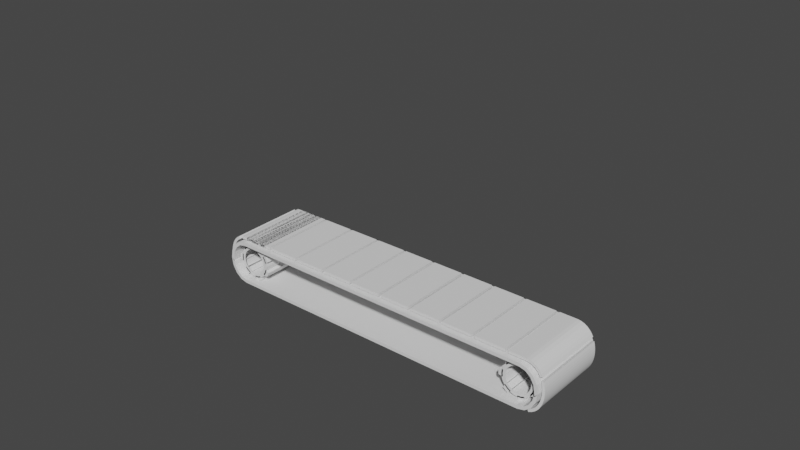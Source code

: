 # Source: Main_Menu_Background.blend  (saved by Blender 3.1.7; exported with 4.5.12 LTS)
import bpy
from mathutils import Matrix  # noqa: F401  (used for matrix-valued properties, if any)

bpy.ops.wm.read_factory_settings(use_empty=True)
scene = bpy.context.scene
scene.name = 'Scene'

# ---- collections
col_collection = bpy.data.collections.new('Collection'); scene.collection.children.link(col_collection)
col_backup = bpy.data.collections.new('backup'); scene.collection.children.link(col_backup)
col_ignore = bpy.data.collections.new('ignore'); scene.collection.children.link(col_ignore)

# ---- world
world_world = bpy.data.worlds.new('World'); scene.world = world_world
world_world.use_nodes = True; world_world.node_tree.nodes.clear()
_N = world_world.node_tree.nodes; _L = world_world.node_tree.links
n0 = _N.new('ShaderNodeOutputWorld'); n0.name = 'World Output'; n0.location = (300, 300)
n1 = _N.new('ShaderNodeBackground'); n1.name = 'Background'; n1.location = (10, 300)
n1.inputs[0].default_value = (0.05088, 0.05088, 0.05088, 1.0)
_L.new(n1.outputs[0], n0.inputs[0])
n0.is_active_output = True
world_world.color = (0.05088, 0.05088, 0.05088)
world_world.use_sun_shadow = False
world_world.sun_shadow_jitter_overblur = 0.0

# ---- meshes
me_cube_002 = bpy.data.meshes.new('Cube.002')
me_cube_002.from_pydata([(-6.636e-09, -0.5087, 0.05373), (-6.636e-09, -0.5087, 0.09), (-6.636e-09, 0.5087, 0.05373), (-6.636e-09, 0.5087, 0.09), (0.2839, -0.5087, 0.05373), (0.2839, -0.5087, 0.09), (0.2839, 0.5087, 0.05373), (0.2839, 0.5087, 0.09), (0.08112, -0.5087, 0.05373), (0.06084, -0.5087, 0.05373), (0.04056, -0.5087, 0.05373), (0.02028, -0.5087, 0.05373), (0.2636, 0.5087, 0.09), (0.2434, 0.5087, 0.09), (0.2231, 0.5087, 0.09), (0.2028, 0.5087, 0.09), (0.1825, 0.5087, 0.09), (0.1622, 0.5087, 0.09), (0.142, 0.5087, 0.09), (0.1217, 0.5087, 0.09), (0.1014, 0.5087, 0.09), (0.08112, 0.5087, 0.09), (0.06084, 0.5087, 0.09), (0.04056, 0.5087, 0.09), (0.02028, 0.5087, 0.09), (0.02028, 0.5087, 0.05373), (0.04056, 0.5087, 0.05373), (0.06084, 0.5087, 0.05373), (0.08112, 0.5087, 0.05373), (0.1014, 0.5087, 0.05373), (0.1217, 0.5087, 0.05373), (0.142, 0.5087, 0.05373), (0.1622, 0.5087, 0.05373), (0.1825, 0.5087, 0.05373), (0.2028, 0.5087, 0.05373), (0.2231, 0.5087, 0.05373), (0.2434, 0.5087, 0.05373), (0.2636, 0.5087, 0.05373), (0.1014, -0.5087, 0.05373), (0.1217, -0.5087, 0.05373), (0.142, -0.5087, 0.05373), (0.1622, -0.5087, 0.05373), (0.1825, -0.5087, 0.05373), (0.2028, -0.5087, 0.05373), (0.2231, -0.5087, 0.05373), (0.2434, -0.5087, 0.05373), (0.2636, -0.5087, 0.05373), (0.2636, -0.5087, 0.09), (0.2434, -0.5087, 0.09), (0.2231, -0.5087, 0.09), (0.2028, -0.5087, 0.09), (0.1825, -0.5087, 0.09), (0.1622, -0.5087, 0.09), (0.142, -0.5087, 0.09), (0.1217, -0.5087, 0.09), (0.1014, -0.5087, 0.09), (0.08112, -0.5087, 0.09), (0.06084, -0.5087, 0.09), (0.04056, -0.5087, 0.09), (0.02028, -0.5087, 0.09)], [], [(59, 1, 0, 11), (23, 26, 25, 24), (0, 1, 3, 2), (19, 30, 29, 20), (14, 35, 34, 15), (47, 46, 4, 5), (52, 41, 42, 51), (59, 11, 10, 58), (6, 7, 5, 4), (26, 27, 9, 10), (28, 29, 38, 8), (25, 26, 10, 11), (2, 25, 11, 0), (54, 39, 40, 53), (58, 10, 9, 57), (24, 25, 2, 3), (57, 9, 8, 56), (56, 8, 38, 55), (12, 7, 6, 37), (51, 42, 43, 50), (53, 40, 41, 52), (50, 43, 44, 49), (49, 44, 45, 48), (24, 3, 1, 59), (55, 38, 39, 54), (48, 45, 46, 47), (12, 37, 36, 13), (37, 6, 4, 46), (15, 34, 33, 16), (13, 36, 35, 14), (16, 33, 32, 17), (17, 32, 31, 18), (20, 29, 28, 21), (18, 31, 30, 19), (21, 28, 27, 22), (22, 27, 26, 23), (27, 28, 8, 9), (29, 30, 39, 38), (30, 31, 40, 39), (31, 32, 41, 40), (32, 33, 42, 41), (33, 34, 43, 42), (34, 35, 44, 43), (35, 36, 45, 44), (36, 37, 46, 45), (7, 12, 47, 5), (12, 13, 48, 47), (13, 14, 49, 48), (14, 15, 50, 49), (15, 16, 51, 50), (16, 17, 52, 51), (17, 18, 53, 52), (18, 19, 54, 53), (19, 20, 55, 54), (20, 21, 56, 55), (21, 22, 57, 56), (22, 23, 58, 57), (23, 24, 59, 58)])
_uv = me_cube_002.uv_layers.new(name='UVMap')
_uv.uv.foreach_set('vector', [0.625, 0.9821, 0.625, 1.0, 0.375, 1.0, 0.375, 0.9821, 0.625, 0.2857, 0.375, 0.2857, 0.375, 0.2679, 0.625, 0.2679, 0.375, 0.0, 0.625, 0.0, 0.625, 0.25, 0.375, 0.25, 0.625, 0.3571, 0.375, 0.3571, 0.375, 0.3393, 0.625, 0.3393, 0.625, 0.4464, 0.375, 0.4464, 0.375, 0.4286, 0.625, 0.4286, 0.625, 0.7679, 0.375, 0.7679, 0.375, 0.75, 0.625, 0.75, 0.625, 0.8571, 0.375, 0.8571, 0.375, 0.8393, 0.625, 0.8393, 0.625, 0.9821, 0.375, 0.9821, 0.375, 0.9643, 0.625, 0.9643, 0.375, 0.5, 0.625, 0.5, 0.625, 0.75, 0.375, 0.75, 0.1607, 0.5, 0.1786, 0.5, 0.1786, 0.75, 0.1607, 0.75, 0.1964, 0.5, 0.2143, 0.5, 0.2143, 0.75, 0.1964, 0.75, 0.1429, 0.5, 0.1607, 0.5, 0.1607, 0.75, 0.1429, 0.75, 0.125, 0.5, 0.1429, 0.5, 0.1429, 0.75, 0.125, 0.75, 0.625, 0.8929, 0.375, 0.8929, 0.375, 0.875, 0.625, 0.875, 0.625, 0.9643, 0.375, 0.9643, 0.375, 0.9464, 0.625, 0.9464, 0.625, 0.2679, 0.375, 0.2679, 0.375, 0.25, 0.625, 0.25, 0.625, 0.9464, 0.375, 0.9464, 0.375, 0.9286, 0.625, 0.9286, 0.625, 0.9286, 0.375, 0.9286, 0.375, 0.9107, 0.625, 0.9107, 0.625, 0.4821, 0.625, 0.5, 0.375, 0.5, 0.375, 0.4821, 0.625, 0.8393, 0.375, 0.8393, 0.375, 0.8214, 0.625, 0.8214, 0.625, 0.875, 0.375, 0.875, 0.375, 0.8571, 0.625, 0.8571, 0.625, 0.8214, 0.375, 0.8214, 0.375, 0.8036, 0.625, 0.8036, 0.625, 0.8036, 0.375, 0.8036, 0.375, 0.7857, 0.625, 0.7857, 0.8571, 0.5, 0.875, 0.5, 0.875, 0.75, 0.8571, 0.75, 0.625, 0.9107, 0.375, 0.9107, 0.375, 0.8929, 0.625, 0.8929, 0.625, 0.7857, 0.375, 0.7857, 0.375, 0.7679, 0.625, 0.7679, 0.625, 0.4821, 0.375, 0.4821, 0.375, 0.4643, 0.625, 0.4643, 0.3571, 0.5, 0.375, 0.5, 0.375, 0.75, 0.3571, 0.75, 0.625, 0.4286, 0.375, 0.4286, 0.375, 0.4107, 0.625, 0.4107, 0.625, 0.4643, 0.375, 0.4643, 0.375, 0.4464, 0.625, 0.4464, 0.625, 0.4107, 0.375, 0.4107, 0.375, 0.3929, 0.625, 0.3929, 0.625, 0.3929, 0.375, 0.3929, 0.375, 0.375, 0.625, 0.375, 0.625, 0.3393, 0.375, 0.3393, 0.375, 0.3214, 0.625, 0.3214, 0.625, 0.375, 0.375, 0.375, 0.375, 0.3571, 0.625, 0.3571, 0.625, 0.3214, 0.375, 0.3214, 0.375, 0.3036, 0.625, 0.3036, 0.625, 0.3036, 0.375, 0.3036, 0.375, 0.2857, 0.625, 0.2857, 0.1786, 0.5, 0.1964, 0.5, 0.1964, 0.75, 0.1786, 0.75, 0.2143, 0.5, 0.2321, 0.5, 0.2321, 0.75, 0.2143, 0.75, 0.2321, 0.5, 0.25, 0.5, 0.25, 0.75, 0.2321, 0.75, 0.25, 0.5, 0.2679, 0.5, 0.2679, 0.75, 0.25, 0.75, 0.2679, 0.5, 0.2857, 0.5, 0.2857, 0.75, 0.2679, 0.75, 0.2857, 0.5, 0.3036, 0.5, 0.3036, 0.75, 0.2857, 0.75, 0.3036, 0.5, 0.3214, 0.5, 0.3214, 0.75, 0.3036, 0.75, 0.3214, 0.5, 0.3393, 0.5, 0.3393, 0.75, 0.3214, 0.75, 0.3393, 0.5, 0.3571, 0.5, 0.3571, 0.75, 0.3393, 0.75, 0.625, 0.5, 0.6429, 0.5, 0.6429, 0.75, 0.625, 0.75, 0.6429, 0.5, 0.6607, 0.5, 0.6607, 0.75, 0.6429, 0.75, 0.6607, 0.5, 0.6786, 0.5, 0.6786, 0.75, 0.6607, 0.75, 0.6786, 0.5, 0.6964, 0.5, 0.6964, 0.75, 0.6786, 0.75, 0.6964, 0.5, 0.7143, 0.5, 0.7143, 0.75, 0.6964, 0.75, 0.7143, 0.5, 0.7321, 0.5, 0.7321, 0.75, 0.7143, 0.75, 0.7321, 0.5, 0.75, 0.5, 0.75, 0.75, 0.7321, 0.75, 0.75, 0.5, 0.7679, 0.5, 0.7679, 0.75, 0.75, 0.75, 0.7679, 0.5, 0.7857, 0.5, 0.7857, 0.75, 0.7679, 0.75, 0.7857, 0.5, 0.8036, 0.5, 0.8036, 0.75, 0.7857, 0.75, 0.8036, 0.5, 0.8214, 0.5, 0.8214, 0.75, 0.8036, 0.75, 0.8214, 0.5, 0.8393, 0.5, 0.8393, 0.75, 0.8214, 0.75, 0.8393, 0.5, 0.8571, 0.5, 0.8571, 0.75, 0.8393, 0.75])
me_cube_002.materials.append(None)
me_cube_002.use_remesh_fix_poles = True
me_cube_002.use_remesh_preserve_attributes = False
me_cube_002.update()
me_cube_003 = bpy.data.meshes.new('Cube.003')
me_cube_003.from_pydata([(-1.642, -0.3939, -0.1095), (-1.468, -0.3939, -0.3139), (-1.629, -0.3939, -0.1877), (-1.591, -0.3939, -0.254), (-1.535, -0.3939, -0.2983), (-1.468, -0.3939, 0.09488), (-1.642, -0.3939, -0.1095), (-1.535, -0.3939, 0.07932), (-1.591, -0.3939, 0.03501), (-1.629, -0.3939, -0.0313), (-1.468, 0.3939, -0.3139), (-1.642, 0.3939, -0.1095), (-1.535, 0.3939, -0.2983), (-1.591, 0.3939, -0.254), (-1.629, 0.3939, -0.1877), (-1.642, 0.3939, -0.1095), (-1.468, 0.3939, 0.09488), (-1.629, 0.3939, -0.0313), (-1.591, 0.3939, 0.03501), (-1.535, 0.3939, 0.07932), (1.468, -0.3939, -0.3139), (1.642, -0.3939, -0.1095), (1.535, -0.3939, -0.2983), (1.591, -0.3939, -0.254), (1.629, -0.3939, -0.1877), (1.642, -0.3939, -0.1095), (1.468, -0.3939, 0.09488), (1.629, -0.3939, -0.0313), (1.591, -0.3939, 0.03501), (1.535, -0.3939, 0.07932), (1.642, 0.3939, -0.1095), (1.468, 0.3939, -0.3139), (1.629, 0.3939, -0.1877), (1.591, 0.3939, -0.254), (1.535, 0.3939, -0.2983), (1.468, 0.3939, 0.09488), (1.642, 0.3939, -0.1095), (1.535, 0.3939, 0.07932), (1.591, 0.3939, 0.03501), (1.629, 0.3939, -0.0313)], [], [(30, 36, 25, 21), (35, 16, 5, 26), (0, 6, 15, 11), (10, 1, 4, 12), (12, 4, 3, 13), (13, 3, 2, 14), (14, 2, 0, 11), (5, 16, 19, 7), (7, 19, 18, 8), (8, 18, 17, 9), (9, 17, 15, 6), (20, 31, 34, 22), (22, 34, 33, 23), (23, 33, 32, 24), (24, 32, 30, 21), (35, 26, 29, 37), (37, 29, 28, 38), (38, 28, 27, 39), (39, 27, 25, 36), (10, 31, 20, 1)])
_uv = me_cube_003.uv_layers.new(name='UVMap')
_uv.uv.foreach_set('vector', [0.5, 0.5, 0.5, 0.5, 0.5, 0.75, 0.5, 0.75, 0.6383, 0.5, 0.8617, 0.5, 0.8617, 0.75, 0.6383, 0.75, 0.5, 0.0, 0.5, 0.0, 0.5, 0.25, 0.5, 0.25, 0.1383, 0.5, 0.1383, 0.75, 0.1332, 0.75, 0.1332, 0.5, 0.1332, 0.5, 0.1332, 0.75, 0.125, 0.75, 0.125, 0.5, 0.375, 0.25, 0.375, 0.0, 0.4522, 0.0, 0.4522, 0.25, 0.4522, 0.25, 0.4522, 0.0, 0.5, 0.0, 0.5, 0.25, 0.8617, 0.75, 0.8617, 0.5, 0.8668, 0.5, 0.8668, 0.75, 0.8668, 0.75, 0.8668, 0.5, 0.875, 0.5, 0.875, 0.75, 0.625, 0.0, 0.625, 0.25, 0.5478, 0.25, 0.5478, 0.0, 0.5478, 0.0, 0.5478, 0.25, 0.5, 0.25, 0.5, 0.0, 0.3617, 0.75, 0.3617, 0.5, 0.3668, 0.5, 0.3668, 0.75, 0.3668, 0.75, 0.3668, 0.5, 0.375, 0.5, 0.375, 0.75, 0.375, 0.75, 0.375, 0.5, 0.4522, 0.5, 0.4522, 0.75, 0.4522, 0.75, 0.4522, 0.5, 0.5, 0.5, 0.5, 0.75, 0.6383, 0.5, 0.6383, 0.75, 0.6332, 0.75, 0.6332, 0.5, 0.6332, 0.5, 0.6332, 0.75, 0.625, 0.75, 0.625, 0.5, 0.625, 0.5, 0.625, 0.75, 0.5478, 0.75, 0.5478, 0.5, 0.5478, 0.5, 0.5478, 0.75, 0.5, 0.75, 0.5, 0.5, 0.1383, 0.5, 0.3617, 0.5, 0.3617, 0.75, 0.1383, 0.75])
me_cube_003.use_remesh_fix_poles = True
me_cube_003.use_remesh_preserve_attributes = False
me_cube_003.update()
me_gear_002 = bpy.data.meshes.new('Gear.002')
me_gear_002.from_pydata([(1.542, 0.33, -0.1077), (1.539, 0.33, -0.08166), (1.53, 0.33, -0.0569), (1.516, 0.33, -0.03469), (1.578, 0.33, -0.1077), (1.574, 0.33, -0.07364), (1.563, 0.33, -0.04126), (1.545, 0.33, -0.01221), (1.562, 0.33, -0.07631), (1.552, 0.33, -0.04647), (1.535, 0.33, -0.0197), (1.597, 0.33, -0.05387), (1.587, 0.33, -0.02953), (1.574, 0.33, -0.006839), (1.542, -0.33, -0.1077), (1.539, -0.33, -0.08166), (1.53, -0.33, -0.0569), (1.516, -0.33, -0.03469), (1.578, -0.33, -0.1077), (1.574, -0.33, -0.07364), (1.563, -0.33, -0.04126), (1.545, -0.33, -0.01221), (1.562, -0.33, -0.07631), (1.552, -0.33, -0.04647), (1.535, -0.33, -0.0197), (1.597, -0.33, -0.05387), (1.587, -0.33, -0.02953), (1.574, -0.33, -0.00684), (1.498, 0.33, -0.01614), (1.476, 0.33, -0.00218), (1.451, 0.33, 0.006483), (1.425, 0.33, 0.00942), (1.52, 0.33, 0.01204), (1.491, 0.33, 0.03029), (1.459, 0.33, 0.04162), (1.425, 0.33, 0.04546), (1.486, 0.33, 0.01947), (1.456, 0.33, 0.02991), (1.425, 0.33, 0.03345), (1.49, 0.33, 0.06032), (1.465, 0.33, 0.06798), (1.439, 0.33, 0.07193), (1.498, -0.33, -0.01614), (1.476, -0.33, -0.002181), (1.451, -0.33, 0.006483), (1.425, -0.33, 0.00942), (1.52, -0.33, 0.01204), (1.491, -0.33, 0.03029), (1.459, -0.33, 0.04162), (1.425, -0.33, 0.04546), (1.486, -0.33, 0.01947), (1.456, -0.33, 0.02991), (1.425, -0.33, 0.03345), (1.49, -0.33, 0.06032), (1.465, -0.33, 0.06798), (1.439, -0.33, 0.07193), (1.399, 0.33, 0.006483), (1.374, 0.33, -0.00218), (1.352, 0.33, -0.01614), (1.333, 0.33, -0.03469), (1.391, 0.33, 0.04162), (1.358, 0.33, 0.03029), (1.329, 0.33, 0.01204), (1.305, 0.33, -0.01221), (1.364, 0.33, 0.01947), (1.337, 0.33, 0.00265), (1.314, 0.33, -0.0197), (1.334, 0.33, 0.04797), (1.312, 0.33, 0.03318), (1.293, 0.33, 0.01542), (1.399, -0.33, 0.006483), (1.374, -0.33, -0.002181), (1.352, -0.33, -0.01614), (1.333, -0.33, -0.03469), (1.391, -0.33, 0.04162), (1.358, -0.33, 0.03029), (1.329, -0.33, 0.01204), (1.305, -0.33, -0.01221), (1.364, -0.33, 0.01947), (1.337, -0.33, 0.00265), (1.314, -0.33, -0.0197), (1.334, -0.33, 0.04797), (1.312, -0.33, 0.03318), (1.293, -0.33, 0.01542), (1.319, 0.33, -0.0569), (1.311, 0.33, -0.08166), (1.308, 0.33, -0.1077), (1.311, 0.33, -0.1338), (1.287, 0.33, -0.04126), (1.275, 0.33, -0.07364), (1.272, 0.33, -0.1077), (1.275, 0.33, -0.1418), (1.287, 0.33, -0.07631), (1.284, 0.33, -0.1077), (1.287, 0.33, -0.1391), (1.247, 0.33, -0.08163), (1.245, 0.33, -0.1077), (1.247, 0.33, -0.1338), (1.319, -0.33, -0.0569), (1.311, -0.33, -0.08166), (1.308, -0.33, -0.1077), (1.311, -0.33, -0.1338), (1.287, -0.33, -0.04126), (1.275, -0.33, -0.07364), (1.272, -0.33, -0.1077), (1.275, -0.33, -0.1418), (1.287, -0.33, -0.07631), (1.284, -0.33, -0.1077), (1.287, -0.33, -0.1391), (1.247, -0.33, -0.08163), (1.245, -0.33, -0.1077), (1.247, -0.33, -0.1338), (1.319, 0.33, -0.1585), (1.333, 0.33, -0.1808), (1.352, 0.33, -0.1993), (1.374, 0.33, -0.2133), (1.287, 0.33, -0.1742), (1.305, 0.33, -0.2032), (1.329, 0.33, -0.2275), (1.358, 0.33, -0.2457), (1.314, 0.33, -0.1957), (1.337, 0.33, -0.2181), (1.364, 0.33, -0.2349), (1.293, 0.33, -0.2309), (1.312, 0.33, -0.2486), (1.334, 0.33, -0.2634), (1.319, -0.33, -0.1585), (1.333, -0.33, -0.1808), (1.352, -0.33, -0.1993), (1.374, -0.33, -0.2133), (1.287, -0.33, -0.1742), (1.305, -0.33, -0.2032), (1.329, -0.33, -0.2275), (1.358, -0.33, -0.2457), (1.314, -0.33, -0.1957), (1.337, -0.33, -0.2181), (1.364, -0.33, -0.2349), (1.293, -0.33, -0.2309), (1.312, -0.33, -0.2486), (1.334, -0.33, -0.2634), (1.399, 0.33, -0.2219), (1.425, 0.33, -0.2249), (1.451, 0.33, -0.2219), (1.476, 0.33, -0.2133), (1.391, 0.33, -0.2571), (1.425, 0.33, -0.2609), (1.459, 0.33, -0.2571), (1.491, 0.33, -0.2457), (1.425, 0.33, -0.2489), (1.456, 0.33, -0.2454), (1.486, 0.33, -0.2349), (1.439, 0.33, -0.2874), (1.465, 0.33, -0.2834), (1.49, 0.33, -0.2758), (1.399, -0.33, -0.2219), (1.425, -0.33, -0.2249), (1.451, -0.33, -0.2219), (1.476, -0.33, -0.2133), (1.391, -0.33, -0.2571), (1.425, -0.33, -0.2609), (1.459, -0.33, -0.2571), (1.491, -0.33, -0.2457), (1.425, -0.33, -0.2489), (1.456, -0.33, -0.2454), (1.486, -0.33, -0.2349), (1.439, -0.33, -0.2874), (1.465, -0.33, -0.2834), (1.49, -0.33, -0.2758), (1.498, 0.33, -0.1993), (1.516, 0.33, -0.1808), (1.53, 0.33, -0.1585), (1.539, 0.33, -0.1338), (1.52, 0.33, -0.2275), (1.545, 0.33, -0.2032), (1.563, 0.33, -0.1742), (1.574, 0.33, -0.1418), (1.535, 0.33, -0.1957), (1.552, 0.33, -0.169), (1.562, 0.33, -0.1391), (1.574, 0.33, -0.2086), (1.587, 0.33, -0.1859), (1.597, 0.33, -0.1616), (1.498, -0.33, -0.1993), (1.516, -0.33, -0.1808), (1.53, -0.33, -0.1585), (1.539, -0.33, -0.1338), (1.52, -0.33, -0.2275), (1.545, -0.33, -0.2032), (1.563, -0.33, -0.1742), (1.574, -0.33, -0.1418), (1.535, -0.33, -0.1957), (1.552, -0.33, -0.169), (1.562, -0.33, -0.1391), (1.574, -0.33, -0.2086), (1.587, -0.33, -0.1859), (1.597, -0.33, -0.1616)], [], [(4, 0, 1, 5), (5, 1, 2, 6), (6, 2, 3, 7), (8, 5, 6, 9), (9, 6, 7, 10), (11, 8, 9, 12), (12, 9, 10, 13), (14, 18, 19, 15), (15, 19, 20, 16), (16, 20, 21, 17), (19, 22, 23, 20), (20, 23, 24, 21), (22, 25, 26, 23), (23, 26, 27, 24), (18, 4, 5, 19), (19, 5, 8, 22), (22, 8, 11, 25), (25, 11, 12, 26), (26, 12, 13, 27), (27, 13, 10, 24), (24, 10, 7, 21), (32, 28, 29, 33), (33, 29, 30, 34), (34, 30, 31, 35), (36, 33, 34, 37), (37, 34, 35, 38), (39, 36, 37, 40), (40, 37, 38, 41), (42, 46, 47, 43), (43, 47, 48, 44), (44, 48, 49, 45), (47, 50, 51, 48), (48, 51, 52, 49), (50, 53, 54, 51), (51, 54, 55, 52), (46, 32, 33, 47), (47, 33, 36, 50), (50, 36, 39, 53), (53, 39, 40, 54), (54, 40, 41, 55), (55, 41, 38, 52), (52, 38, 35, 49), (3, 28, 32, 7), (7, 32, 46, 21), (21, 46, 42, 17), (60, 56, 57, 61), (61, 57, 58, 62), (62, 58, 59, 63), (64, 61, 62, 65), (65, 62, 63, 66), (67, 64, 65, 68), (68, 65, 66, 69), (70, 74, 75, 71), (71, 75, 76, 72), (72, 76, 77, 73), (75, 78, 79, 76), (76, 79, 80, 77), (78, 81, 82, 79), (79, 82, 83, 80), (74, 60, 61, 75), (75, 61, 64, 78), (78, 64, 67, 81), (81, 67, 68, 82), (82, 68, 69, 83), (83, 69, 66, 80), (80, 66, 63, 77), (31, 56, 60, 35), (35, 60, 74, 49), (49, 74, 70, 45), (88, 84, 85, 89), (89, 85, 86, 90), (90, 86, 87, 91), (92, 89, 90, 93), (93, 90, 91, 94), (95, 92, 93, 96), (96, 93, 94, 97), (98, 102, 103, 99), (99, 103, 104, 100), (100, 104, 105, 101), (103, 106, 107, 104), (104, 107, 108, 105), (106, 109, 110, 107), (107, 110, 111, 108), (102, 88, 89, 103), (103, 89, 92, 106), (106, 92, 95, 109), (109, 95, 96, 110), (110, 96, 97, 111), (111, 97, 94, 108), (108, 94, 91, 105), (59, 84, 88, 63), (63, 88, 102, 77), (77, 102, 98, 73), (116, 112, 113, 117), (117, 113, 114, 118), (118, 114, 115, 119), (120, 117, 118, 121), (121, 118, 119, 122), (123, 120, 121, 124), (124, 121, 122, 125), (126, 130, 131, 127), (127, 131, 132, 128), (128, 132, 133, 129), (131, 134, 135, 132), (132, 135, 136, 133), (134, 137, 138, 135), (135, 138, 139, 136), (130, 116, 117, 131), (131, 117, 120, 134), (134, 120, 123, 137), (137, 123, 124, 138), (138, 124, 125, 139), (139, 125, 122, 136), (136, 122, 119, 133), (87, 112, 116, 91), (91, 116, 130, 105), (105, 130, 126, 101), (144, 140, 141, 145), (145, 141, 142, 146), (146, 142, 143, 147), (148, 145, 146, 149), (149, 146, 147, 150), (151, 148, 149, 152), (152, 149, 150, 153), (154, 158, 159, 155), (155, 159, 160, 156), (156, 160, 161, 157), (159, 162, 163, 160), (160, 163, 164, 161), (162, 165, 166, 163), (163, 166, 167, 164), (158, 144, 145, 159), (159, 145, 148, 162), (162, 148, 151, 165), (165, 151, 152, 166), (166, 152, 153, 167), (167, 153, 150, 164), (164, 150, 147, 161), (115, 140, 144, 119), (119, 144, 158, 133), (133, 158, 154, 129), (172, 168, 169, 173), (173, 169, 170, 174), (174, 170, 171, 175), (176, 173, 174, 177), (177, 174, 175, 178), (179, 176, 177, 180), (180, 177, 178, 181), (182, 186, 187, 183), (183, 187, 188, 184), (184, 188, 189, 185), (187, 190, 191, 188), (188, 191, 192, 189), (190, 193, 194, 191), (191, 194, 195, 192), (186, 172, 173, 187), (187, 173, 176, 190), (190, 176, 179, 193), (193, 179, 180, 194), (194, 180, 181, 195), (195, 181, 178, 192), (192, 178, 175, 189), (143, 168, 172, 147), (147, 172, 186, 161), (161, 186, 182, 157), (171, 0, 4, 175), (175, 4, 18, 189), (189, 18, 14, 185)])
me_gear_002.use_remesh_fix_poles = True
me_gear_002.use_remesh_preserve_attributes = False
me_gear_002.update()
me_gear_003 = bpy.data.meshes.new('Gear.003')
me_gear_003.from_pydata([(-1.3, 0.33, -0.1077), (-1.303, 0.33, -0.08166), (-1.312, 0.33, -0.0569), (-1.326, 0.33, -0.03469), (-1.264, 0.33, -0.1077), (-1.268, 0.33, -0.07364), (-1.279, 0.33, -0.04126), (-1.297, 0.33, -0.01221), (-1.279, 0.33, -0.07631), (-1.29, 0.33, -0.04647), (-1.307, 0.33, -0.0197), (-1.245, 0.33, -0.05387), (-1.255, 0.33, -0.02953), (-1.268, 0.33, -0.006839), (-1.3, -0.33, -0.1077), (-1.303, -0.33, -0.08166), (-1.312, -0.33, -0.0569), (-1.326, -0.33, -0.03469), (-1.264, -0.33, -0.1077), (-1.268, -0.33, -0.07364), (-1.279, -0.33, -0.04126), (-1.297, -0.33, -0.01221), (-1.279, -0.33, -0.07631), (-1.29, -0.33, -0.04647), (-1.307, -0.33, -0.0197), (-1.245, -0.33, -0.05387), (-1.255, -0.33, -0.02953), (-1.268, -0.33, -0.00684), (-1.344, 0.33, -0.01614), (-1.366, 0.33, -0.00218), (-1.391, 0.33, 0.006483), (-1.417, 0.33, 0.00942), (-1.322, 0.33, 0.01204), (-1.351, 0.33, 0.03029), (-1.383, 0.33, 0.04162), (-1.417, 0.33, 0.04546), (-1.356, 0.33, 0.01947), (-1.386, 0.33, 0.02991), (-1.417, 0.33, 0.03345), (-1.352, 0.33, 0.06032), (-1.377, 0.33, 0.06798), (-1.403, 0.33, 0.07193), (-1.344, -0.33, -0.01614), (-1.366, -0.33, -0.002181), (-1.391, -0.33, 0.006483), (-1.417, -0.33, 0.00942), (-1.322, -0.33, 0.01204), (-1.351, -0.33, 0.03029), (-1.383, -0.33, 0.04162), (-1.417, -0.33, 0.04546), (-1.356, -0.33, 0.01947), (-1.386, -0.33, 0.02991), (-1.417, -0.33, 0.03345), (-1.352, -0.33, 0.06032), (-1.377, -0.33, 0.06798), (-1.403, -0.33, 0.07193), (-1.443, 0.33, 0.006483), (-1.468, 0.33, -0.00218), (-1.49, 0.33, -0.01614), (-1.509, 0.33, -0.03469), (-1.451, 0.33, 0.04162), (-1.484, 0.33, 0.03029), (-1.513, 0.33, 0.01204), (-1.537, 0.33, -0.01221), (-1.478, 0.33, 0.01947), (-1.505, 0.33, 0.00265), (-1.527, 0.33, -0.0197), (-1.508, 0.33, 0.04797), (-1.529, 0.33, 0.03318), (-1.549, 0.33, 0.01542), (-1.443, -0.33, 0.006483), (-1.468, -0.33, -0.002181), (-1.49, -0.33, -0.01614), (-1.509, -0.33, -0.03469), (-1.451, -0.33, 0.04162), (-1.484, -0.33, 0.03029), (-1.513, -0.33, 0.01204), (-1.537, -0.33, -0.01221), (-1.478, -0.33, 0.01947), (-1.505, -0.33, 0.00265), (-1.527, -0.33, -0.0197), (-1.508, -0.33, 0.04797), (-1.529, -0.33, 0.03318), (-1.549, -0.33, 0.01542), (-1.523, 0.33, -0.0569), (-1.531, 0.33, -0.08166), (-1.534, 0.33, -0.1077), (-1.531, 0.33, -0.1338), (-1.555, 0.33, -0.04126), (-1.566, 0.33, -0.07364), (-1.57, 0.33, -0.1077), (-1.566, 0.33, -0.1418), (-1.555, 0.33, -0.07631), (-1.558, 0.33, -0.1077), (-1.555, 0.33, -0.1391), (-1.595, 0.33, -0.08163), (-1.597, 0.33, -0.1077), (-1.595, 0.33, -0.1338), (-1.523, -0.33, -0.0569), (-1.531, -0.33, -0.08166), (-1.534, -0.33, -0.1077), (-1.531, -0.33, -0.1338), (-1.555, -0.33, -0.04126), (-1.566, -0.33, -0.07364), (-1.57, -0.33, -0.1077), (-1.566, -0.33, -0.1418), (-1.555, -0.33, -0.07631), (-1.558, -0.33, -0.1077), (-1.555, -0.33, -0.1391), (-1.595, -0.33, -0.08163), (-1.597, -0.33, -0.1077), (-1.595, -0.33, -0.1338), (-1.523, 0.33, -0.1585), (-1.509, 0.33, -0.1808), (-1.49, 0.33, -0.1993), (-1.468, 0.33, -0.2133), (-1.555, 0.33, -0.1742), (-1.537, 0.33, -0.2032), (-1.513, 0.33, -0.2275), (-1.484, 0.33, -0.2457), (-1.527, 0.33, -0.1957), (-1.505, 0.33, -0.2181), (-1.478, 0.33, -0.2349), (-1.549, 0.33, -0.2309), (-1.529, 0.33, -0.2486), (-1.508, 0.33, -0.2634), (-1.523, -0.33, -0.1585), (-1.509, -0.33, -0.1808), (-1.49, -0.33, -0.1993), (-1.468, -0.33, -0.2133), (-1.555, -0.33, -0.1742), (-1.537, -0.33, -0.2032), (-1.513, -0.33, -0.2275), (-1.484, -0.33, -0.2457), (-1.527, -0.33, -0.1957), (-1.505, -0.33, -0.2181), (-1.478, -0.33, -0.2349), (-1.549, -0.33, -0.2309), (-1.529, -0.33, -0.2486), (-1.508, -0.33, -0.2634), (-1.443, 0.33, -0.2219), (-1.417, 0.33, -0.2249), (-1.391, 0.33, -0.2219), (-1.366, 0.33, -0.2133), (-1.451, 0.33, -0.2571), (-1.417, 0.33, -0.2609), (-1.383, 0.33, -0.2571), (-1.351, 0.33, -0.2457), (-1.417, 0.33, -0.2489), (-1.386, 0.33, -0.2454), (-1.356, 0.33, -0.2349), (-1.403, 0.33, -0.2874), (-1.377, 0.33, -0.2834), (-1.352, 0.33, -0.2758), (-1.443, -0.33, -0.2219), (-1.417, -0.33, -0.2249), (-1.391, -0.33, -0.2219), (-1.366, -0.33, -0.2133), (-1.451, -0.33, -0.2571), (-1.417, -0.33, -0.2609), (-1.383, -0.33, -0.2571), (-1.351, -0.33, -0.2457), (-1.417, -0.33, -0.2489), (-1.386, -0.33, -0.2454), (-1.356, -0.33, -0.2349), (-1.403, -0.33, -0.2874), (-1.377, -0.33, -0.2834), (-1.352, -0.33, -0.2758), (-1.344, 0.33, -0.1993), (-1.326, 0.33, -0.1808), (-1.312, 0.33, -0.1585), (-1.303, 0.33, -0.1338), (-1.322, 0.33, -0.2275), (-1.297, 0.33, -0.2032), (-1.279, 0.33, -0.1742), (-1.268, 0.33, -0.1418), (-1.307, 0.33, -0.1957), (-1.29, 0.33, -0.169), (-1.279, 0.33, -0.1391), (-1.268, 0.33, -0.2086), (-1.255, 0.33, -0.1859), (-1.245, 0.33, -0.1616), (-1.344, -0.33, -0.1993), (-1.326, -0.33, -0.1808), (-1.312, -0.33, -0.1585), (-1.303, -0.33, -0.1338), (-1.322, -0.33, -0.2275), (-1.297, -0.33, -0.2032), (-1.279, -0.33, -0.1742), (-1.268, -0.33, -0.1418), (-1.307, -0.33, -0.1957), (-1.29, -0.33, -0.169), (-1.279, -0.33, -0.1391), (-1.268, -0.33, -0.2086), (-1.255, -0.33, -0.1859), (-1.245, -0.33, -0.1616)], [], [(4, 0, 1, 5), (5, 1, 2, 6), (6, 2, 3, 7), (8, 5, 6, 9), (9, 6, 7, 10), (11, 8, 9, 12), (12, 9, 10, 13), (14, 18, 19, 15), (15, 19, 20, 16), (16, 20, 21, 17), (19, 22, 23, 20), (20, 23, 24, 21), (22, 25, 26, 23), (23, 26, 27, 24), (18, 4, 5, 19), (19, 5, 8, 22), (22, 8, 11, 25), (25, 11, 12, 26), (26, 12, 13, 27), (27, 13, 10, 24), (24, 10, 7, 21), (32, 28, 29, 33), (33, 29, 30, 34), (34, 30, 31, 35), (36, 33, 34, 37), (37, 34, 35, 38), (39, 36, 37, 40), (40, 37, 38, 41), (42, 46, 47, 43), (43, 47, 48, 44), (44, 48, 49, 45), (47, 50, 51, 48), (48, 51, 52, 49), (50, 53, 54, 51), (51, 54, 55, 52), (46, 32, 33, 47), (47, 33, 36, 50), (50, 36, 39, 53), (53, 39, 40, 54), (54, 40, 41, 55), (55, 41, 38, 52), (52, 38, 35, 49), (3, 28, 32, 7), (7, 32, 46, 21), (21, 46, 42, 17), (60, 56, 57, 61), (61, 57, 58, 62), (62, 58, 59, 63), (64, 61, 62, 65), (65, 62, 63, 66), (67, 64, 65, 68), (68, 65, 66, 69), (70, 74, 75, 71), (71, 75, 76, 72), (72, 76, 77, 73), (75, 78, 79, 76), (76, 79, 80, 77), (78, 81, 82, 79), (79, 82, 83, 80), (74, 60, 61, 75), (75, 61, 64, 78), (78, 64, 67, 81), (81, 67, 68, 82), (82, 68, 69, 83), (83, 69, 66, 80), (80, 66, 63, 77), (31, 56, 60, 35), (35, 60, 74, 49), (49, 74, 70, 45), (88, 84, 85, 89), (89, 85, 86, 90), (90, 86, 87, 91), (92, 89, 90, 93), (93, 90, 91, 94), (95, 92, 93, 96), (96, 93, 94, 97), (98, 102, 103, 99), (99, 103, 104, 100), (100, 104, 105, 101), (103, 106, 107, 104), (104, 107, 108, 105), (106, 109, 110, 107), (107, 110, 111, 108), (102, 88, 89, 103), (103, 89, 92, 106), (106, 92, 95, 109), (109, 95, 96, 110), (110, 96, 97, 111), (111, 97, 94, 108), (108, 94, 91, 105), (59, 84, 88, 63), (63, 88, 102, 77), (77, 102, 98, 73), (116, 112, 113, 117), (117, 113, 114, 118), (118, 114, 115, 119), (120, 117, 118, 121), (121, 118, 119, 122), (123, 120, 121, 124), (124, 121, 122, 125), (126, 130, 131, 127), (127, 131, 132, 128), (128, 132, 133, 129), (131, 134, 135, 132), (132, 135, 136, 133), (134, 137, 138, 135), (135, 138, 139, 136), (130, 116, 117, 131), (131, 117, 120, 134), (134, 120, 123, 137), (137, 123, 124, 138), (138, 124, 125, 139), (139, 125, 122, 136), (136, 122, 119, 133), (87, 112, 116, 91), (91, 116, 130, 105), (105, 130, 126, 101), (144, 140, 141, 145), (145, 141, 142, 146), (146, 142, 143, 147), (148, 145, 146, 149), (149, 146, 147, 150), (151, 148, 149, 152), (152, 149, 150, 153), (154, 158, 159, 155), (155, 159, 160, 156), (156, 160, 161, 157), (159, 162, 163, 160), (160, 163, 164, 161), (162, 165, 166, 163), (163, 166, 167, 164), (158, 144, 145, 159), (159, 145, 148, 162), (162, 148, 151, 165), (165, 151, 152, 166), (166, 152, 153, 167), (167, 153, 150, 164), (164, 150, 147, 161), (115, 140, 144, 119), (119, 144, 158, 133), (133, 158, 154, 129), (172, 168, 169, 173), (173, 169, 170, 174), (174, 170, 171, 175), (176, 173, 174, 177), (177, 174, 175, 178), (179, 176, 177, 180), (180, 177, 178, 181), (182, 186, 187, 183), (183, 187, 188, 184), (184, 188, 189, 185), (187, 190, 191, 188), (188, 191, 192, 189), (190, 193, 194, 191), (191, 194, 195, 192), (186, 172, 173, 187), (187, 173, 176, 190), (190, 176, 179, 193), (193, 179, 180, 194), (194, 180, 181, 195), (195, 181, 178, 192), (192, 178, 175, 189), (143, 168, 172, 147), (147, 172, 186, 161), (161, 186, 182, 157), (171, 0, 4, 175), (175, 4, 18, 189), (189, 18, 14, 185)])
me_gear_003.use_remesh_fix_poles = True
me_gear_003.use_remesh_preserve_attributes = False
me_gear_003.update()
me_cube_001 = bpy.data.meshes.new('Cube.001')
me_cube_001.from_pydata([(-6.636e-09, -0.5087, 0.05373), (-6.636e-09, -0.5087, 0.09), (-6.636e-09, 0.5087, 0.05373), (-6.636e-09, 0.5087, 0.09), (0.2839, -0.5087, 0.05373), (0.2839, -0.5087, 0.09), (0.2839, 0.5087, 0.05373), (0.2839, 0.5087, 0.09), (0.08112, -0.5087, 0.05373), (0.06084, -0.5087, 0.05373), (0.04056, -0.5087, 0.05373), (0.02028, -0.5087, 0.05373), (0.2636, 0.5087, 0.09), (0.2434, 0.5087, 0.09), (0.2231, 0.5087, 0.09), (0.2028, 0.5087, 0.09), (0.1825, 0.5087, 0.09), (0.1622, 0.5087, 0.09), (0.142, 0.5087, 0.09), (0.1217, 0.5087, 0.09), (0.1014, 0.5087, 0.09), (0.08112, 0.5087, 0.09), (0.06084, 0.5087, 0.09), (0.04056, 0.5087, 0.09), (0.02028, 0.5087, 0.09), (0.02028, 0.5087, 0.05373), (0.04056, 0.5087, 0.05373), (0.06084, 0.5087, 0.05373), (0.08112, 0.5087, 0.05373), (0.1014, 0.5087, 0.05373), (0.1217, 0.5087, 0.05373), (0.142, 0.5087, 0.05373), (0.1622, 0.5087, 0.05373), (0.1825, 0.5087, 0.05373), (0.2028, 0.5087, 0.05373), (0.2231, 0.5087, 0.05373), (0.2434, 0.5087, 0.05373), (0.2636, 0.5087, 0.05373), (0.1014, -0.5087, 0.05373), (0.1217, -0.5087, 0.05373), (0.142, -0.5087, 0.05373), (0.1622, -0.5087, 0.05373), (0.1825, -0.5087, 0.05373), (0.2028, -0.5087, 0.05373), (0.2231, -0.5087, 0.05373), (0.2434, -0.5087, 0.05373), (0.2636, -0.5087, 0.05373), (0.2636, -0.5087, 0.09), (0.2434, -0.5087, 0.09), (0.2231, -0.5087, 0.09), (0.2028, -0.5087, 0.09), (0.1825, -0.5087, 0.09), (0.1622, -0.5087, 0.09), (0.142, -0.5087, 0.09), (0.1217, -0.5087, 0.09), (0.1014, -0.5087, 0.09), (0.08112, -0.5087, 0.09), (0.06084, -0.5087, 0.09), (0.04056, -0.5087, 0.09), (0.02028, -0.5087, 0.09)], [], [(59, 1, 0, 11), (23, 26, 25, 24), (0, 1, 3, 2), (19, 30, 29, 20), (14, 35, 34, 15), (47, 46, 4, 5), (52, 41, 42, 51), (59, 11, 10, 58), (6, 7, 5, 4), (26, 27, 9, 10), (28, 29, 38, 8), (25, 26, 10, 11), (2, 25, 11, 0), (54, 39, 40, 53), (58, 10, 9, 57), (24, 25, 2, 3), (57, 9, 8, 56), (56, 8, 38, 55), (12, 7, 6, 37), (51, 42, 43, 50), (53, 40, 41, 52), (50, 43, 44, 49), (49, 44, 45, 48), (24, 3, 1, 59), (55, 38, 39, 54), (48, 45, 46, 47), (12, 37, 36, 13), (37, 6, 4, 46), (15, 34, 33, 16), (13, 36, 35, 14), (16, 33, 32, 17), (17, 32, 31, 18), (20, 29, 28, 21), (18, 31, 30, 19), (21, 28, 27, 22), (22, 27, 26, 23), (27, 28, 8, 9), (29, 30, 39, 38), (30, 31, 40, 39), (31, 32, 41, 40), (32, 33, 42, 41), (33, 34, 43, 42), (34, 35, 44, 43), (35, 36, 45, 44), (36, 37, 46, 45), (7, 12, 47, 5), (12, 13, 48, 47), (13, 14, 49, 48), (14, 15, 50, 49), (15, 16, 51, 50), (16, 17, 52, 51), (17, 18, 53, 52), (18, 19, 54, 53), (19, 20, 55, 54), (20, 21, 56, 55), (21, 22, 57, 56), (22, 23, 58, 57), (23, 24, 59, 58)])
_uv = me_cube_001.uv_layers.new(name='UVMap')
_uv.uv.foreach_set('vector', [0.625, 0.9821, 0.625, 1.0, 0.375, 1.0, 0.375, 0.9821, 0.625, 0.2857, 0.375, 0.2857, 0.375, 0.2679, 0.625, 0.2679, 0.375, 0.0, 0.625, 0.0, 0.625, 0.25, 0.375, 0.25, 0.625, 0.3571, 0.375, 0.3571, 0.375, 0.3393, 0.625, 0.3393, 0.625, 0.4464, 0.375, 0.4464, 0.375, 0.4286, 0.625, 0.4286, 0.625, 0.7679, 0.375, 0.7679, 0.375, 0.75, 0.625, 0.75, 0.625, 0.8571, 0.375, 0.8571, 0.375, 0.8393, 0.625, 0.8393, 0.625, 0.9821, 0.375, 0.9821, 0.375, 0.9643, 0.625, 0.9643, 0.375, 0.5, 0.625, 0.5, 0.625, 0.75, 0.375, 0.75, 0.1607, 0.5, 0.1786, 0.5, 0.1786, 0.75, 0.1607, 0.75, 0.1964, 0.5, 0.2143, 0.5, 0.2143, 0.75, 0.1964, 0.75, 0.1429, 0.5, 0.1607, 0.5, 0.1607, 0.75, 0.1429, 0.75, 0.125, 0.5, 0.1429, 0.5, 0.1429, 0.75, 0.125, 0.75, 0.625, 0.8929, 0.375, 0.8929, 0.375, 0.875, 0.625, 0.875, 0.625, 0.9643, 0.375, 0.9643, 0.375, 0.9464, 0.625, 0.9464, 0.625, 0.2679, 0.375, 0.2679, 0.375, 0.25, 0.625, 0.25, 0.625, 0.9464, 0.375, 0.9464, 0.375, 0.9286, 0.625, 0.9286, 0.625, 0.9286, 0.375, 0.9286, 0.375, 0.9107, 0.625, 0.9107, 0.625, 0.4821, 0.625, 0.5, 0.375, 0.5, 0.375, 0.4821, 0.625, 0.8393, 0.375, 0.8393, 0.375, 0.8214, 0.625, 0.8214, 0.625, 0.875, 0.375, 0.875, 0.375, 0.8571, 0.625, 0.8571, 0.625, 0.8214, 0.375, 0.8214, 0.375, 0.8036, 0.625, 0.8036, 0.625, 0.8036, 0.375, 0.8036, 0.375, 0.7857, 0.625, 0.7857, 0.8571, 0.5, 0.875, 0.5, 0.875, 0.75, 0.8571, 0.75, 0.625, 0.9107, 0.375, 0.9107, 0.375, 0.8929, 0.625, 0.8929, 0.625, 0.7857, 0.375, 0.7857, 0.375, 0.7679, 0.625, 0.7679, 0.625, 0.4821, 0.375, 0.4821, 0.375, 0.4643, 0.625, 0.4643, 0.3571, 0.5, 0.375, 0.5, 0.375, 0.75, 0.3571, 0.75, 0.625, 0.4286, 0.375, 0.4286, 0.375, 0.4107, 0.625, 0.4107, 0.625, 0.4643, 0.375, 0.4643, 0.375, 0.4464, 0.625, 0.4464, 0.625, 0.4107, 0.375, 0.4107, 0.375, 0.3929, 0.625, 0.3929, 0.625, 0.3929, 0.375, 0.3929, 0.375, 0.375, 0.625, 0.375, 0.625, 0.3393, 0.375, 0.3393, 0.375, 0.3214, 0.625, 0.3214, 0.625, 0.375, 0.375, 0.375, 0.375, 0.3571, 0.625, 0.3571, 0.625, 0.3214, 0.375, 0.3214, 0.375, 0.3036, 0.625, 0.3036, 0.625, 0.3036, 0.375, 0.3036, 0.375, 0.2857, 0.625, 0.2857, 0.1786, 0.5, 0.1964, 0.5, 0.1964, 0.75, 0.1786, 0.75, 0.2143, 0.5, 0.2321, 0.5, 0.2321, 0.75, 0.2143, 0.75, 0.2321, 0.5, 0.25, 0.5, 0.25, 0.75, 0.2321, 0.75, 0.25, 0.5, 0.2679, 0.5, 0.2679, 0.75, 0.25, 0.75, 0.2679, 0.5, 0.2857, 0.5, 0.2857, 0.75, 0.2679, 0.75, 0.2857, 0.5, 0.3036, 0.5, 0.3036, 0.75, 0.2857, 0.75, 0.3036, 0.5, 0.3214, 0.5, 0.3214, 0.75, 0.3036, 0.75, 0.3214, 0.5, 0.3393, 0.5, 0.3393, 0.75, 0.3214, 0.75, 0.3393, 0.5, 0.3571, 0.5, 0.3571, 0.75, 0.3393, 0.75, 0.625, 0.5, 0.6429, 0.5, 0.6429, 0.75, 0.625, 0.75, 0.6429, 0.5, 0.6607, 0.5, 0.6607, 0.75, 0.6429, 0.75, 0.6607, 0.5, 0.6786, 0.5, 0.6786, 0.75, 0.6607, 0.75, 0.6786, 0.5, 0.6964, 0.5, 0.6964, 0.75, 0.6786, 0.75, 0.6964, 0.5, 0.7143, 0.5, 0.7143, 0.75, 0.6964, 0.75, 0.7143, 0.5, 0.7321, 0.5, 0.7321, 0.75, 0.7143, 0.75, 0.7321, 0.5, 0.75, 0.5, 0.75, 0.75, 0.7321, 0.75, 0.75, 0.5, 0.7679, 0.5, 0.7679, 0.75, 0.75, 0.75, 0.7679, 0.5, 0.7857, 0.5, 0.7857, 0.75, 0.7679, 0.75, 0.7857, 0.5, 0.8036, 0.5, 0.8036, 0.75, 0.7857, 0.75, 0.8036, 0.5, 0.8214, 0.5, 0.8214, 0.75, 0.8036, 0.75, 0.8214, 0.5, 0.8393, 0.5, 0.8393, 0.75, 0.8214, 0.75, 0.8393, 0.5, 0.8571, 0.5, 0.8571, 0.75, 0.8393, 0.75])
me_cube_001.materials.append(None)
me_cube_001.use_remesh_fix_poles = True
me_cube_001.use_remesh_preserve_attributes = False
me_cube_001.update()
me_cube_005 = bpy.data.meshes.new('Cube.005')
me_cube_005.from_pydata([(-1.642, -0.3939, -0.1095), (-1.468, -0.3939, -0.3139), (-1.629, -0.3939, -0.1877), (-1.591, -0.3939, -0.254), (-1.535, -0.3939, -0.2983), (-1.468, -0.3939, 0.09488), (-1.642, -0.3939, -0.1095), (-1.535, -0.3939, 0.07932), (-1.591, -0.3939, 0.03501), (-1.629, -0.3939, -0.0313), (-1.468, 0.3939, -0.3139), (-1.642, 0.3939, -0.1095), (-1.535, 0.3939, -0.2983), (-1.591, 0.3939, -0.254), (-1.629, 0.3939, -0.1877), (-1.642, 0.3939, -0.1095), (-1.468, 0.3939, 0.09488), (-1.629, 0.3939, -0.0313), (-1.591, 0.3939, 0.03501), (-1.535, 0.3939, 0.07932), (1.468, -0.3939, -0.3139), (1.642, -0.3939, -0.1095), (1.535, -0.3939, -0.2983), (1.591, -0.3939, -0.254), (1.629, -0.3939, -0.1877), (1.642, -0.3939, -0.1095), (1.468, -0.3939, 0.09488), (1.629, -0.3939, -0.0313), (1.591, -0.3939, 0.03501), (1.535, -0.3939, 0.07932), (1.642, 0.3939, -0.1095), (1.468, 0.3939, -0.3139), (1.629, 0.3939, -0.1877), (1.591, 0.3939, -0.254), (1.535, 0.3939, -0.2983), (1.468, 0.3939, 0.09488), (1.642, 0.3939, -0.1095), (1.535, 0.3939, 0.07932), (1.591, 0.3939, 0.03501), (1.629, 0.3939, -0.0313)], [], [(30, 36, 25, 21), (35, 16, 5, 26), (0, 6, 15, 11), (10, 1, 4, 12), (12, 4, 3, 13), (13, 3, 2, 14), (14, 2, 0, 11), (5, 16, 19, 7), (7, 19, 18, 8), (8, 18, 17, 9), (9, 17, 15, 6), (20, 31, 34, 22), (22, 34, 33, 23), (23, 33, 32, 24), (24, 32, 30, 21), (35, 26, 29, 37), (37, 29, 28, 38), (38, 28, 27, 39), (39, 27, 25, 36), (10, 31, 20, 1)])
_uv = me_cube_005.uv_layers.new(name='UVMap')
_uv.uv.foreach_set('vector', [0.5, 0.5, 0.5, 0.5, 0.5, 0.75, 0.5, 0.75, 0.6383, 0.5, 0.8617, 0.5, 0.8617, 0.75, 0.6383, 0.75, 0.5, 0.0, 0.5, 0.0, 0.5, 0.25, 0.5, 0.25, 0.1383, 0.5, 0.1383, 0.75, 0.1332, 0.75, 0.1332, 0.5, 0.1332, 0.5, 0.1332, 0.75, 0.125, 0.75, 0.125, 0.5, 0.375, 0.25, 0.375, 0.0, 0.4522, 0.0, 0.4522, 0.25, 0.4522, 0.25, 0.4522, 0.0, 0.5, 0.0, 0.5, 0.25, 0.8617, 0.75, 0.8617, 0.5, 0.8668, 0.5, 0.8668, 0.75, 0.8668, 0.75, 0.8668, 0.5, 0.875, 0.5, 0.875, 0.75, 0.625, 0.0, 0.625, 0.25, 0.5478, 0.25, 0.5478, 0.0, 0.5478, 0.0, 0.5478, 0.25, 0.5, 0.25, 0.5, 0.0, 0.3617, 0.75, 0.3617, 0.5, 0.3668, 0.5, 0.3668, 0.75, 0.3668, 0.75, 0.3668, 0.5, 0.375, 0.5, 0.375, 0.75, 0.375, 0.75, 0.375, 0.5, 0.4522, 0.5, 0.4522, 0.75, 0.4522, 0.75, 0.4522, 0.5, 0.5, 0.5, 0.5, 0.75, 0.6383, 0.5, 0.6383, 0.75, 0.6332, 0.75, 0.6332, 0.5, 0.6332, 0.5, 0.6332, 0.75, 0.625, 0.75, 0.625, 0.5, 0.625, 0.5, 0.625, 0.75, 0.5478, 0.75, 0.5478, 0.5, 0.5478, 0.5, 0.5478, 0.75, 0.5, 0.75, 0.5, 0.5, 0.1383, 0.5, 0.3617, 0.5, 0.3617, 0.75, 0.1383, 0.75])
me_cube_005.use_remesh_fix_poles = True
me_cube_005.use_remesh_preserve_attributes = False
me_cube_005.update()
me_gear_001 = bpy.data.meshes.new('Gear.001')
me_gear_001.from_pydata([(1.542, 0.33, -0.1077), (1.539, 0.33, -0.08166), (1.53, 0.33, -0.0569), (1.516, 0.33, -0.03469), (1.578, 0.33, -0.1077), (1.574, 0.33, -0.07364), (1.563, 0.33, -0.04126), (1.545, 0.33, -0.01221), (1.562, 0.33, -0.07631), (1.552, 0.33, -0.04647), (1.535, 0.33, -0.0197), (1.597, 0.33, -0.05387), (1.587, 0.33, -0.02953), (1.574, 0.33, -0.006839), (1.542, -0.33, -0.1077), (1.539, -0.33, -0.08166), (1.53, -0.33, -0.0569), (1.516, -0.33, -0.03469), (1.578, -0.33, -0.1077), (1.574, -0.33, -0.07364), (1.563, -0.33, -0.04126), (1.545, -0.33, -0.01221), (1.562, -0.33, -0.07631), (1.552, -0.33, -0.04647), (1.535, -0.33, -0.0197), (1.597, -0.33, -0.05387), (1.587, -0.33, -0.02953), (1.574, -0.33, -0.00684), (1.498, 0.33, -0.01614), (1.476, 0.33, -0.00218), (1.451, 0.33, 0.006483), (1.425, 0.33, 0.00942), (1.52, 0.33, 0.01204), (1.491, 0.33, 0.03029), (1.459, 0.33, 0.04162), (1.425, 0.33, 0.04546), (1.486, 0.33, 0.01947), (1.456, 0.33, 0.02991), (1.425, 0.33, 0.03345), (1.49, 0.33, 0.06032), (1.465, 0.33, 0.06798), (1.439, 0.33, 0.07193), (1.498, -0.33, -0.01614), (1.476, -0.33, -0.002181), (1.451, -0.33, 0.006483), (1.425, -0.33, 0.00942), (1.52, -0.33, 0.01204), (1.491, -0.33, 0.03029), (1.459, -0.33, 0.04162), (1.425, -0.33, 0.04546), (1.486, -0.33, 0.01947), (1.456, -0.33, 0.02991), (1.425, -0.33, 0.03345), (1.49, -0.33, 0.06032), (1.465, -0.33, 0.06798), (1.439, -0.33, 0.07193), (1.399, 0.33, 0.006483), (1.374, 0.33, -0.00218), (1.352, 0.33, -0.01614), (1.333, 0.33, -0.03469), (1.391, 0.33, 0.04162), (1.358, 0.33, 0.03029), (1.329, 0.33, 0.01204), (1.305, 0.33, -0.01221), (1.364, 0.33, 0.01947), (1.337, 0.33, 0.00265), (1.314, 0.33, -0.0197), (1.334, 0.33, 0.04797), (1.312, 0.33, 0.03318), (1.293, 0.33, 0.01542), (1.399, -0.33, 0.006483), (1.374, -0.33, -0.002181), (1.352, -0.33, -0.01614), (1.333, -0.33, -0.03469), (1.391, -0.33, 0.04162), (1.358, -0.33, 0.03029), (1.329, -0.33, 0.01204), (1.305, -0.33, -0.01221), (1.364, -0.33, 0.01947), (1.337, -0.33, 0.00265), (1.314, -0.33, -0.0197), (1.334, -0.33, 0.04797), (1.312, -0.33, 0.03318), (1.293, -0.33, 0.01542), (1.319, 0.33, -0.0569), (1.311, 0.33, -0.08166), (1.308, 0.33, -0.1077), (1.311, 0.33, -0.1338), (1.287, 0.33, -0.04126), (1.275, 0.33, -0.07364), (1.272, 0.33, -0.1077), (1.275, 0.33, -0.1418), (1.287, 0.33, -0.07631), (1.284, 0.33, -0.1077), (1.287, 0.33, -0.1391), (1.247, 0.33, -0.08163), (1.245, 0.33, -0.1077), (1.247, 0.33, -0.1338), (1.319, -0.33, -0.0569), (1.311, -0.33, -0.08166), (1.308, -0.33, -0.1077), (1.311, -0.33, -0.1338), (1.287, -0.33, -0.04126), (1.275, -0.33, -0.07364), (1.272, -0.33, -0.1077), (1.275, -0.33, -0.1418), (1.287, -0.33, -0.07631), (1.284, -0.33, -0.1077), (1.287, -0.33, -0.1391), (1.247, -0.33, -0.08163), (1.245, -0.33, -0.1077), (1.247, -0.33, -0.1338), (1.319, 0.33, -0.1585), (1.333, 0.33, -0.1808), (1.352, 0.33, -0.1993), (1.374, 0.33, -0.2133), (1.287, 0.33, -0.1742), (1.305, 0.33, -0.2032), (1.329, 0.33, -0.2275), (1.358, 0.33, -0.2457), (1.314, 0.33, -0.1957), (1.337, 0.33, -0.2181), (1.364, 0.33, -0.2349), (1.293, 0.33, -0.2309), (1.312, 0.33, -0.2486), (1.334, 0.33, -0.2634), (1.319, -0.33, -0.1585), (1.333, -0.33, -0.1808), (1.352, -0.33, -0.1993), (1.374, -0.33, -0.2133), (1.287, -0.33, -0.1742), (1.305, -0.33, -0.2032), (1.329, -0.33, -0.2275), (1.358, -0.33, -0.2457), (1.314, -0.33, -0.1957), (1.337, -0.33, -0.2181), (1.364, -0.33, -0.2349), (1.293, -0.33, -0.2309), (1.312, -0.33, -0.2486), (1.334, -0.33, -0.2634), (1.399, 0.33, -0.2219), (1.425, 0.33, -0.2249), (1.451, 0.33, -0.2219), (1.476, 0.33, -0.2133), (1.391, 0.33, -0.2571), (1.425, 0.33, -0.2609), (1.459, 0.33, -0.2571), (1.491, 0.33, -0.2457), (1.425, 0.33, -0.2489), (1.456, 0.33, -0.2454), (1.486, 0.33, -0.2349), (1.439, 0.33, -0.2874), (1.465, 0.33, -0.2834), (1.49, 0.33, -0.2758), (1.399, -0.33, -0.2219), (1.425, -0.33, -0.2249), (1.451, -0.33, -0.2219), (1.476, -0.33, -0.2133), (1.391, -0.33, -0.2571), (1.425, -0.33, -0.2609), (1.459, -0.33, -0.2571), (1.491, -0.33, -0.2457), (1.425, -0.33, -0.2489), (1.456, -0.33, -0.2454), (1.486, -0.33, -0.2349), (1.439, -0.33, -0.2874), (1.465, -0.33, -0.2834), (1.49, -0.33, -0.2758), (1.498, 0.33, -0.1993), (1.516, 0.33, -0.1808), (1.53, 0.33, -0.1585), (1.539, 0.33, -0.1338), (1.52, 0.33, -0.2275), (1.545, 0.33, -0.2032), (1.563, 0.33, -0.1742), (1.574, 0.33, -0.1418), (1.535, 0.33, -0.1957), (1.552, 0.33, -0.169), (1.562, 0.33, -0.1391), (1.574, 0.33, -0.2086), (1.587, 0.33, -0.1859), (1.597, 0.33, -0.1616), (1.498, -0.33, -0.1993), (1.516, -0.33, -0.1808), (1.53, -0.33, -0.1585), (1.539, -0.33, -0.1338), (1.52, -0.33, -0.2275), (1.545, -0.33, -0.2032), (1.563, -0.33, -0.1742), (1.574, -0.33, -0.1418), (1.535, -0.33, -0.1957), (1.552, -0.33, -0.169), (1.562, -0.33, -0.1391), (1.574, -0.33, -0.2086), (1.587, -0.33, -0.1859), (1.597, -0.33, -0.1616)], [], [(4, 0, 1, 5), (5, 1, 2, 6), (6, 2, 3, 7), (8, 5, 6, 9), (9, 6, 7, 10), (11, 8, 9, 12), (12, 9, 10, 13), (14, 18, 19, 15), (15, 19, 20, 16), (16, 20, 21, 17), (19, 22, 23, 20), (20, 23, 24, 21), (22, 25, 26, 23), (23, 26, 27, 24), (18, 4, 5, 19), (19, 5, 8, 22), (22, 8, 11, 25), (25, 11, 12, 26), (26, 12, 13, 27), (27, 13, 10, 24), (24, 10, 7, 21), (32, 28, 29, 33), (33, 29, 30, 34), (34, 30, 31, 35), (36, 33, 34, 37), (37, 34, 35, 38), (39, 36, 37, 40), (40, 37, 38, 41), (42, 46, 47, 43), (43, 47, 48, 44), (44, 48, 49, 45), (47, 50, 51, 48), (48, 51, 52, 49), (50, 53, 54, 51), (51, 54, 55, 52), (46, 32, 33, 47), (47, 33, 36, 50), (50, 36, 39, 53), (53, 39, 40, 54), (54, 40, 41, 55), (55, 41, 38, 52), (52, 38, 35, 49), (3, 28, 32, 7), (7, 32, 46, 21), (21, 46, 42, 17), (60, 56, 57, 61), (61, 57, 58, 62), (62, 58, 59, 63), (64, 61, 62, 65), (65, 62, 63, 66), (67, 64, 65, 68), (68, 65, 66, 69), (70, 74, 75, 71), (71, 75, 76, 72), (72, 76, 77, 73), (75, 78, 79, 76), (76, 79, 80, 77), (78, 81, 82, 79), (79, 82, 83, 80), (74, 60, 61, 75), (75, 61, 64, 78), (78, 64, 67, 81), (81, 67, 68, 82), (82, 68, 69, 83), (83, 69, 66, 80), (80, 66, 63, 77), (31, 56, 60, 35), (35, 60, 74, 49), (49, 74, 70, 45), (88, 84, 85, 89), (89, 85, 86, 90), (90, 86, 87, 91), (92, 89, 90, 93), (93, 90, 91, 94), (95, 92, 93, 96), (96, 93, 94, 97), (98, 102, 103, 99), (99, 103, 104, 100), (100, 104, 105, 101), (103, 106, 107, 104), (104, 107, 108, 105), (106, 109, 110, 107), (107, 110, 111, 108), (102, 88, 89, 103), (103, 89, 92, 106), (106, 92, 95, 109), (109, 95, 96, 110), (110, 96, 97, 111), (111, 97, 94, 108), (108, 94, 91, 105), (59, 84, 88, 63), (63, 88, 102, 77), (77, 102, 98, 73), (116, 112, 113, 117), (117, 113, 114, 118), (118, 114, 115, 119), (120, 117, 118, 121), (121, 118, 119, 122), (123, 120, 121, 124), (124, 121, 122, 125), (126, 130, 131, 127), (127, 131, 132, 128), (128, 132, 133, 129), (131, 134, 135, 132), (132, 135, 136, 133), (134, 137, 138, 135), (135, 138, 139, 136), (130, 116, 117, 131), (131, 117, 120, 134), (134, 120, 123, 137), (137, 123, 124, 138), (138, 124, 125, 139), (139, 125, 122, 136), (136, 122, 119, 133), (87, 112, 116, 91), (91, 116, 130, 105), (105, 130, 126, 101), (144, 140, 141, 145), (145, 141, 142, 146), (146, 142, 143, 147), (148, 145, 146, 149), (149, 146, 147, 150), (151, 148, 149, 152), (152, 149, 150, 153), (154, 158, 159, 155), (155, 159, 160, 156), (156, 160, 161, 157), (159, 162, 163, 160), (160, 163, 164, 161), (162, 165, 166, 163), (163, 166, 167, 164), (158, 144, 145, 159), (159, 145, 148, 162), (162, 148, 151, 165), (165, 151, 152, 166), (166, 152, 153, 167), (167, 153, 150, 164), (164, 150, 147, 161), (115, 140, 144, 119), (119, 144, 158, 133), (133, 158, 154, 129), (172, 168, 169, 173), (173, 169, 170, 174), (174, 170, 171, 175), (176, 173, 174, 177), (177, 174, 175, 178), (179, 176, 177, 180), (180, 177, 178, 181), (182, 186, 187, 183), (183, 187, 188, 184), (184, 188, 189, 185), (187, 190, 191, 188), (188, 191, 192, 189), (190, 193, 194, 191), (191, 194, 195, 192), (186, 172, 173, 187), (187, 173, 176, 190), (190, 176, 179, 193), (193, 179, 180, 194), (194, 180, 181, 195), (195, 181, 178, 192), (192, 178, 175, 189), (143, 168, 172, 147), (147, 172, 186, 161), (161, 186, 182, 157), (171, 0, 4, 175), (175, 4, 18, 189), (189, 18, 14, 185)])
me_gear_001.use_remesh_fix_poles = True
me_gear_001.use_remesh_preserve_attributes = False
me_gear_001.update()
me_gear_004 = bpy.data.meshes.new('Gear.004')
me_gear_004.from_pydata([(-1.3, 0.33, -0.1077), (-1.303, 0.33, -0.08166), (-1.312, 0.33, -0.0569), (-1.326, 0.33, -0.03469), (-1.264, 0.33, -0.1077), (-1.268, 0.33, -0.07364), (-1.279, 0.33, -0.04126), (-1.297, 0.33, -0.01221), (-1.279, 0.33, -0.07631), (-1.29, 0.33, -0.04647), (-1.307, 0.33, -0.0197), (-1.245, 0.33, -0.05387), (-1.255, 0.33, -0.02953), (-1.268, 0.33, -0.006839), (-1.3, -0.33, -0.1077), (-1.303, -0.33, -0.08166), (-1.312, -0.33, -0.0569), (-1.326, -0.33, -0.03469), (-1.264, -0.33, -0.1077), (-1.268, -0.33, -0.07364), (-1.279, -0.33, -0.04126), (-1.297, -0.33, -0.01221), (-1.279, -0.33, -0.07631), (-1.29, -0.33, -0.04647), (-1.307, -0.33, -0.0197), (-1.245, -0.33, -0.05387), (-1.255, -0.33, -0.02953), (-1.268, -0.33, -0.00684), (-1.344, 0.33, -0.01614), (-1.366, 0.33, -0.00218), (-1.391, 0.33, 0.006483), (-1.417, 0.33, 0.00942), (-1.322, 0.33, 0.01204), (-1.351, 0.33, 0.03029), (-1.383, 0.33, 0.04162), (-1.417, 0.33, 0.04546), (-1.356, 0.33, 0.01947), (-1.386, 0.33, 0.02991), (-1.417, 0.33, 0.03345), (-1.352, 0.33, 0.06032), (-1.377, 0.33, 0.06798), (-1.403, 0.33, 0.07193), (-1.344, -0.33, -0.01614), (-1.366, -0.33, -0.002181), (-1.391, -0.33, 0.006483), (-1.417, -0.33, 0.00942), (-1.322, -0.33, 0.01204), (-1.351, -0.33, 0.03029), (-1.383, -0.33, 0.04162), (-1.417, -0.33, 0.04546), (-1.356, -0.33, 0.01947), (-1.386, -0.33, 0.02991), (-1.417, -0.33, 0.03345), (-1.352, -0.33, 0.06032), (-1.377, -0.33, 0.06798), (-1.403, -0.33, 0.07193), (-1.443, 0.33, 0.006483), (-1.468, 0.33, -0.00218), (-1.49, 0.33, -0.01614), (-1.509, 0.33, -0.03469), (-1.451, 0.33, 0.04162), (-1.484, 0.33, 0.03029), (-1.513, 0.33, 0.01204), (-1.537, 0.33, -0.01221), (-1.478, 0.33, 0.01947), (-1.505, 0.33, 0.00265), (-1.527, 0.33, -0.0197), (-1.508, 0.33, 0.04797), (-1.529, 0.33, 0.03318), (-1.549, 0.33, 0.01542), (-1.443, -0.33, 0.006483), (-1.468, -0.33, -0.002181), (-1.49, -0.33, -0.01614), (-1.509, -0.33, -0.03469), (-1.451, -0.33, 0.04162), (-1.484, -0.33, 0.03029), (-1.513, -0.33, 0.01204), (-1.537, -0.33, -0.01221), (-1.478, -0.33, 0.01947), (-1.505, -0.33, 0.00265), (-1.527, -0.33, -0.0197), (-1.508, -0.33, 0.04797), (-1.529, -0.33, 0.03318), (-1.549, -0.33, 0.01542), (-1.523, 0.33, -0.0569), (-1.531, 0.33, -0.08166), (-1.534, 0.33, -0.1077), (-1.531, 0.33, -0.1338), (-1.555, 0.33, -0.04126), (-1.566, 0.33, -0.07364), (-1.57, 0.33, -0.1077), (-1.566, 0.33, -0.1418), (-1.555, 0.33, -0.07631), (-1.558, 0.33, -0.1077), (-1.555, 0.33, -0.1391), (-1.595, 0.33, -0.08163), (-1.597, 0.33, -0.1077), (-1.595, 0.33, -0.1338), (-1.523, -0.33, -0.0569), (-1.531, -0.33, -0.08166), (-1.534, -0.33, -0.1077), (-1.531, -0.33, -0.1338), (-1.555, -0.33, -0.04126), (-1.566, -0.33, -0.07364), (-1.57, -0.33, -0.1077), (-1.566, -0.33, -0.1418), (-1.555, -0.33, -0.07631), (-1.558, -0.33, -0.1077), (-1.555, -0.33, -0.1391), (-1.595, -0.33, -0.08163), (-1.597, -0.33, -0.1077), (-1.595, -0.33, -0.1338), (-1.523, 0.33, -0.1585), (-1.509, 0.33, -0.1808), (-1.49, 0.33, -0.1993), (-1.468, 0.33, -0.2133), (-1.555, 0.33, -0.1742), (-1.537, 0.33, -0.2032), (-1.513, 0.33, -0.2275), (-1.484, 0.33, -0.2457), (-1.527, 0.33, -0.1957), (-1.505, 0.33, -0.2181), (-1.478, 0.33, -0.2349), (-1.549, 0.33, -0.2309), (-1.529, 0.33, -0.2486), (-1.508, 0.33, -0.2634), (-1.523, -0.33, -0.1585), (-1.509, -0.33, -0.1808), (-1.49, -0.33, -0.1993), (-1.468, -0.33, -0.2133), (-1.555, -0.33, -0.1742), (-1.537, -0.33, -0.2032), (-1.513, -0.33, -0.2275), (-1.484, -0.33, -0.2457), (-1.527, -0.33, -0.1957), (-1.505, -0.33, -0.2181), (-1.478, -0.33, -0.2349), (-1.549, -0.33, -0.2309), (-1.529, -0.33, -0.2486), (-1.508, -0.33, -0.2634), (-1.443, 0.33, -0.2219), (-1.417, 0.33, -0.2249), (-1.391, 0.33, -0.2219), (-1.366, 0.33, -0.2133), (-1.451, 0.33, -0.2571), (-1.417, 0.33, -0.2609), (-1.383, 0.33, -0.2571), (-1.351, 0.33, -0.2457), (-1.417, 0.33, -0.2489), (-1.386, 0.33, -0.2454), (-1.356, 0.33, -0.2349), (-1.403, 0.33, -0.2874), (-1.377, 0.33, -0.2834), (-1.352, 0.33, -0.2758), (-1.443, -0.33, -0.2219), (-1.417, -0.33, -0.2249), (-1.391, -0.33, -0.2219), (-1.366, -0.33, -0.2133), (-1.451, -0.33, -0.2571), (-1.417, -0.33, -0.2609), (-1.383, -0.33, -0.2571), (-1.351, -0.33, -0.2457), (-1.417, -0.33, -0.2489), (-1.386, -0.33, -0.2454), (-1.356, -0.33, -0.2349), (-1.403, -0.33, -0.2874), (-1.377, -0.33, -0.2834), (-1.352, -0.33, -0.2758), (-1.344, 0.33, -0.1993), (-1.326, 0.33, -0.1808), (-1.312, 0.33, -0.1585), (-1.303, 0.33, -0.1338), (-1.322, 0.33, -0.2275), (-1.297, 0.33, -0.2032), (-1.279, 0.33, -0.1742), (-1.268, 0.33, -0.1418), (-1.307, 0.33, -0.1957), (-1.29, 0.33, -0.169), (-1.279, 0.33, -0.1391), (-1.268, 0.33, -0.2086), (-1.255, 0.33, -0.1859), (-1.245, 0.33, -0.1616), (-1.344, -0.33, -0.1993), (-1.326, -0.33, -0.1808), (-1.312, -0.33, -0.1585), (-1.303, -0.33, -0.1338), (-1.322, -0.33, -0.2275), (-1.297, -0.33, -0.2032), (-1.279, -0.33, -0.1742), (-1.268, -0.33, -0.1418), (-1.307, -0.33, -0.1957), (-1.29, -0.33, -0.169), (-1.279, -0.33, -0.1391), (-1.268, -0.33, -0.2086), (-1.255, -0.33, -0.1859), (-1.245, -0.33, -0.1616)], [], [(4, 0, 1, 5), (5, 1, 2, 6), (6, 2, 3, 7), (8, 5, 6, 9), (9, 6, 7, 10), (11, 8, 9, 12), (12, 9, 10, 13), (14, 18, 19, 15), (15, 19, 20, 16), (16, 20, 21, 17), (19, 22, 23, 20), (20, 23, 24, 21), (22, 25, 26, 23), (23, 26, 27, 24), (18, 4, 5, 19), (19, 5, 8, 22), (22, 8, 11, 25), (25, 11, 12, 26), (26, 12, 13, 27), (27, 13, 10, 24), (24, 10, 7, 21), (32, 28, 29, 33), (33, 29, 30, 34), (34, 30, 31, 35), (36, 33, 34, 37), (37, 34, 35, 38), (39, 36, 37, 40), (40, 37, 38, 41), (42, 46, 47, 43), (43, 47, 48, 44), (44, 48, 49, 45), (47, 50, 51, 48), (48, 51, 52, 49), (50, 53, 54, 51), (51, 54, 55, 52), (46, 32, 33, 47), (47, 33, 36, 50), (50, 36, 39, 53), (53, 39, 40, 54), (54, 40, 41, 55), (55, 41, 38, 52), (52, 38, 35, 49), (3, 28, 32, 7), (7, 32, 46, 21), (21, 46, 42, 17), (60, 56, 57, 61), (61, 57, 58, 62), (62, 58, 59, 63), (64, 61, 62, 65), (65, 62, 63, 66), (67, 64, 65, 68), (68, 65, 66, 69), (70, 74, 75, 71), (71, 75, 76, 72), (72, 76, 77, 73), (75, 78, 79, 76), (76, 79, 80, 77), (78, 81, 82, 79), (79, 82, 83, 80), (74, 60, 61, 75), (75, 61, 64, 78), (78, 64, 67, 81), (81, 67, 68, 82), (82, 68, 69, 83), (83, 69, 66, 80), (80, 66, 63, 77), (31, 56, 60, 35), (35, 60, 74, 49), (49, 74, 70, 45), (88, 84, 85, 89), (89, 85, 86, 90), (90, 86, 87, 91), (92, 89, 90, 93), (93, 90, 91, 94), (95, 92, 93, 96), (96, 93, 94, 97), (98, 102, 103, 99), (99, 103, 104, 100), (100, 104, 105, 101), (103, 106, 107, 104), (104, 107, 108, 105), (106, 109, 110, 107), (107, 110, 111, 108), (102, 88, 89, 103), (103, 89, 92, 106), (106, 92, 95, 109), (109, 95, 96, 110), (110, 96, 97, 111), (111, 97, 94, 108), (108, 94, 91, 105), (59, 84, 88, 63), (63, 88, 102, 77), (77, 102, 98, 73), (116, 112, 113, 117), (117, 113, 114, 118), (118, 114, 115, 119), (120, 117, 118, 121), (121, 118, 119, 122), (123, 120, 121, 124), (124, 121, 122, 125), (126, 130, 131, 127), (127, 131, 132, 128), (128, 132, 133, 129), (131, 134, 135, 132), (132, 135, 136, 133), (134, 137, 138, 135), (135, 138, 139, 136), (130, 116, 117, 131), (131, 117, 120, 134), (134, 120, 123, 137), (137, 123, 124, 138), (138, 124, 125, 139), (139, 125, 122, 136), (136, 122, 119, 133), (87, 112, 116, 91), (91, 116, 130, 105), (105, 130, 126, 101), (144, 140, 141, 145), (145, 141, 142, 146), (146, 142, 143, 147), (148, 145, 146, 149), (149, 146, 147, 150), (151, 148, 149, 152), (152, 149, 150, 153), (154, 158, 159, 155), (155, 159, 160, 156), (156, 160, 161, 157), (159, 162, 163, 160), (160, 163, 164, 161), (162, 165, 166, 163), (163, 166, 167, 164), (158, 144, 145, 159), (159, 145, 148, 162), (162, 148, 151, 165), (165, 151, 152, 166), (166, 152, 153, 167), (167, 153, 150, 164), (164, 150, 147, 161), (115, 140, 144, 119), (119, 144, 158, 133), (133, 158, 154, 129), (172, 168, 169, 173), (173, 169, 170, 174), (174, 170, 171, 175), (176, 173, 174, 177), (177, 174, 175, 178), (179, 176, 177, 180), (180, 177, 178, 181), (182, 186, 187, 183), (183, 187, 188, 184), (184, 188, 189, 185), (187, 190, 191, 188), (188, 191, 192, 189), (190, 193, 194, 191), (191, 194, 195, 192), (186, 172, 173, 187), (187, 173, 176, 190), (190, 176, 179, 193), (193, 179, 180, 194), (194, 180, 181, 195), (195, 181, 178, 192), (192, 178, 175, 189), (143, 168, 172, 147), (147, 172, 186, 161), (161, 186, 182, 157), (171, 0, 4, 175), (175, 4, 18, 189), (189, 18, 14, 185)])
me_gear_004.use_remesh_fix_poles = True
me_gear_004.use_remesh_preserve_attributes = False
me_gear_004.update()
me_cube_004 = bpy.data.meshes.new('Cube.004')
me_cube_004.from_pydata([(-0.2025, -0.2045, 1.758), (-0.2025, -0.2045, 2.163), (-0.2025, 0.2045, 1.758), (-0.2025, 0.2045, 2.163), (0.2025, -0.2045, 1.758), (0.2025, -0.2045, 2.163), (0.2025, 0.2045, 1.758), (0.2025, 0.2045, 2.163)], [], [(0, 1, 3, 2), (2, 3, 7, 6), (6, 7, 5, 4), (4, 5, 1, 0), (2, 6, 4, 0), (7, 3, 1, 5)])
_uv = me_cube_004.uv_layers.new(name='UVMap')
_uv.uv.foreach_set('vector', [0.375, 0.0, 0.625, 0.0, 0.625, 0.25, 0.375, 0.25, 0.375, 0.25, 0.625, 0.25, 0.625, 0.5, 0.375, 0.5, 0.375, 0.5, 0.625, 0.5, 0.625, 0.75, 0.375, 0.75, 0.375, 0.75, 0.625, 0.75, 0.625, 1.0, 0.375, 1.0, 0.125, 0.5, 0.375, 0.5, 0.375, 0.75, 0.125, 0.75, 0.625, 0.5, 0.875, 0.5, 0.875, 0.75, 0.625, 0.75])
me_cube_004.materials.append(None)
me_cube_004.use_remesh_fix_poles = True
me_cube_004.use_remesh_preserve_attributes = False
me_cube_004.update()

# ---- curves / text
cu_beziercurve = bpy.data.curves.new('BezierCurve', 'CURVE')
cu_beziercurve.dimensions = '3D'
_sp = cu_beziercurve.splines.new('BEZIER'); _sp.bezier_points.add(5)
_sp.bezier_points.foreach_set('co', [-6.631e-09, -4.136e-25, 0.06863, 1.498, -4.136e-25, 0.06863, 1.498, -4.136e-25, -0.2772, -6.631e-09, -4.136e-25, -0.2772, -1.498, -4.136e-25, -0.2772, -1.498, -4.136e-25, 0.06435])
_sp.bezier_points.foreach_set('handle_left', [-0.3531, -4.136e-25, 0.06863, 1.341, -4.136e-25, 0.06863, 1.655, -6.321e-11, -0.277, 0.1574, -6.321e-11, -0.277, -1.341, -6.321e-11, -0.277, -1.655, 3.28e-11, 0.06414])
_sp.bezier_points.foreach_set('handle_right', [0.3531, -4.136e-25, 0.06863, 1.655, -4.136e-25, 0.06863, 1.341, 6.321e-11, -0.2774, -0.1574, 6.321e-11, -0.2774, -1.655, 6.321e-11, -0.2774, -1.341, -3.28e-11, 0.06455])
for _p, _l, _r in zip(_sp.bezier_points, ['ALIGNED', 'ALIGNED', 'ALIGNED', 'ALIGNED', 'ALIGNED', 'ALIGNED'], ['ALIGNED', 'ALIGNED', 'ALIGNED', 'ALIGNED', 'ALIGNED', 'ALIGNED']): _p.handle_left_type = _l; _p.handle_right_type = _r
_sp.bezier_points.foreach_set('radius', [0.6919, 0.6919, 0.6919, 0.6919, 0.6919, 0.6919])
_sp.order_u = 0
_sp.order_v = 0
_sp.resolution_u = 22
_sp.use_cyclic_u = True
cu_beziercurve.use_path = True
cu_beziercurve.use_path_clamp = True
cu_beziercurve.resolution_u = 22
cu_beziercurve.fill_mode = 'FULL'
cu_beziercurve_001 = bpy.data.curves.new('BezierCurve.001', 'CURVE')
cu_beziercurve_001.dimensions = '3D'
_sp = cu_beziercurve_001.splines.new('BEZIER'); _sp.bezier_points.add(5)
_sp.bezier_points.foreach_set('co', [-6.631e-09, -4.136e-25, 0.06863, 1.498, -4.136e-25, 0.06863, 1.498, -4.136e-25, -0.2772, -6.631e-09, -4.136e-25, -0.2772, -1.498, -4.136e-25, -0.2772, -1.498, -4.136e-25, 0.06435])
_sp.bezier_points.foreach_set('handle_left', [-0.3531, -4.136e-25, 0.06863, 1.341, -4.136e-25, 0.06863, 1.655, -6.321e-11, -0.277, 0.1574, -6.321e-11, -0.277, -1.341, -6.321e-11, -0.277, -1.655, 3.28e-11, 0.06414])
_sp.bezier_points.foreach_set('handle_right', [0.3531, -4.136e-25, 0.06863, 1.655, -4.136e-25, 0.06863, 1.341, 6.321e-11, -0.2774, -0.1574, 6.321e-11, -0.2774, -1.655, 6.321e-11, -0.2774, -1.341, -3.28e-11, 0.06455])
for _p, _l, _r in zip(_sp.bezier_points, ['ALIGNED', 'ALIGNED', 'ALIGNED', 'ALIGNED', 'ALIGNED', 'ALIGNED'], ['ALIGNED', 'ALIGNED', 'ALIGNED', 'ALIGNED', 'ALIGNED', 'ALIGNED']): _p.handle_left_type = _l; _p.handle_right_type = _r
_sp.bezier_points.foreach_set('radius', [0.6919, 0.6919, 0.6919, 0.6919, 0.6919, 0.6919])
_sp.order_u = 0
_sp.order_v = 0
_sp.resolution_u = 22
_sp.use_cyclic_u = True
cu_beziercurve_001.use_path = True
cu_beziercurve_001.use_path_clamp = True
cu_beziercurve_001.resolution_u = 22
cu_beziercurve_001.fill_mode = 'FULL'

# ---- objects
ob_conveyor_belt = bpy.data.objects.new('Conveyor Belt', me_cube_002)
ob_cube_001 = bpy.data.objects.new('Cube.001', me_cube_003)
ob_gear_002 = bpy.data.objects.new('Gear.002', me_gear_002)
ob_gear_001 = bpy.data.objects.new('Gear.001', me_gear_003)
ob_conveyor_belt_curve = bpy.data.objects.new('Conveyor Belt Curve', cu_beziercurve)
ob_conveyor_belt_001 = bpy.data.objects.new('Conveyor Belt.001', me_cube_001)
ob_cube_003 = bpy.data.objects.new('Cube.003', me_cube_005)
ob_gear_003 = bpy.data.objects.new('Gear.003', me_gear_001)
ob_gear_004 = bpy.data.objects.new('Gear.004', me_gear_004)
ob_conveyor_belt_curve_001 = bpy.data.objects.new('Conveyor Belt Curve.001', cu_beziercurve_001)
ob_empty_sphere = bpy.data.objects.new('empty sphere', None)
ob_cube_002 = bpy.data.objects.new('Cube.002', me_cube_004)

# ---- transforms, parenting, visibility, modifiers, constraints
ob_conveyor_belt.location = (0.0, 0.0, 0.0)
_m = ob_conveyor_belt.modifiers.new('Array', 'ARRAY')
_m.fit_type = 'FIT_CURVE'
_m.curve = ob_conveyor_belt_curve
_m.constant_offset_displace = (0.36, 0.0, 0.0)
_m.relative_offset_displace = (1.1, 0.0, 0.0)
_m = ob_conveyor_belt.modifiers.new('Curve', 'CURVE')
_m.object = ob_conveyor_belt_curve
_c = ob_conveyor_belt.constraints.new('TRANSFORM'); _c.name = 'Transformation'
_c.owner_space = 'LOCAL'
_c.target = ob_empty_sphere
_c.map_from = 'ROTATION'
_c.map_to_x_from = 'Y'
_c.use_motion_extrapolate = True
_c.to_max_x = 9.3
_c.from_max_y_rot = 6.283
ob_cube_001.location = (0.0, 0.0, 0.0)
_m = ob_cube_001.modifiers.new('Solidify', 'SOLIDIFY')
_m.thickness = 0.03
_m.use_even_offset = True
ob_gear_002.location = (0.0, 0.0, 0.0)
_vg = ob_gear_002.vertex_groups.new(name='Tips')
_vg = ob_gear_002.vertex_groups.new(name='Valleys')
ob_gear_001.location = (0.0, 0.0, 0.0)
_vg = ob_gear_001.vertex_groups.new(name='Tips')
_vg = ob_gear_001.vertex_groups.new(name='Valleys')
ob_conveyor_belt_curve.location = (0.0, 0.0, 0.0)
ob_conveyor_belt_001.location = (2.5, 0.0, 0.0)
_m = ob_conveyor_belt_001.modifiers.new('Array', 'ARRAY')
_m.fit_type = 'FIT_CURVE'
_m.curve = ob_conveyor_belt_curve_001
_m.constant_offset_displace = (0.36, 0.0, 0.0)
_m.relative_offset_displace = (1.1, 0.0, 0.0)
_m = ob_conveyor_belt_001.modifiers.new('Curve', 'CURVE')
_m.object = ob_conveyor_belt_curve_001
ob_cube_003.location = (0.0, 0.0, 0.0)
_m = ob_cube_003.modifiers.new('Solidify', 'SOLIDIFY')
_m.thickness = 0.03
_m.use_even_offset = True
ob_gear_003.location = (0.0, 0.0, 0.0)
_vg = ob_gear_003.vertex_groups.new(name='Tips')
_vg = ob_gear_003.vertex_groups.new(name='Valleys')
ob_gear_004.location = (0.0, 0.0, 0.0)
_vg = ob_gear_004.vertex_groups.new(name='Tips')
_vg = ob_gear_004.vertex_groups.new(name='Valleys')
ob_conveyor_belt_curve_001.location = (0.0, 0.0, 0.0)
ob_empty_sphere.location = (0.0, 0.0, 0.0)
ob_empty_sphere.rotation_euler = (0.0, 0.01745, 0.0)
ob_empty_sphere.lock_location = (True, True, True)
ob_empty_sphere.lock_rotation = (True, False, True)
ob_empty_sphere.empty_display_type = 'SPHERE'
ob_empty_sphere.empty_display_size = 0.6777
ob_cube_002.location = (0.0, 0.0, 0.0)
ob_cube_002.show_axis = True

# ---- collection membership
col_collection.objects.link(ob_conveyor_belt)
col_collection.objects.link(ob_cube_001)
col_collection.objects.link(ob_gear_002)
col_collection.objects.link(ob_gear_001)
col_collection.objects.link(ob_conveyor_belt_curve)
col_backup.objects.link(ob_conveyor_belt_001)
col_backup.objects.link(ob_cube_003)
col_backup.objects.link(ob_gear_003)
col_backup.objects.link(ob_gear_004)
col_backup.objects.link(ob_conveyor_belt_curve_001)
col_backup.objects.link(ob_empty_sphere)
col_ignore.objects.link(ob_cube_002)
def _layer_coll(name, lc=None):
    lc = lc or bpy.context.view_layer.layer_collection
    for c in lc.children:
        if c.name == name: return c
        r = _layer_coll(name, c)
        if r: return r
_layer_coll('backup').exclude = True
_layer_coll('ignore').exclude = True

# ---- scene / render settings (as saved in the file)
scene.frame_start = 1; scene.frame_end = 120; scene.frame_set(1)
scene.render.engine = 'BLENDER_EEVEE_NEXT'
scene.render.fps = 60
scene.cycles.sampling_pattern = 'TABULATED_SOBOL'
scene.cycles.use_light_tree = False
scene.view_settings.view_transform = 'Filmic'
bpy.context.view_layer.update()

# ---- added for rendering (the .blend has no active camera and no usable light): camera, sun
cam_auto = bpy.data.cameras.new('AutoCamera')
cam_auto.lens = 50.0
cam_auto.sensor_width = 36.0
cam_auto.clip_end = 1000.0
ob_auto_camera = bpy.data.objects.new('AutoCamera', cam_auto)
scene.collection.objects.link(ob_auto_camera)
ob_auto_camera.location = (5.14397, -6.17276, 4.71219)
ob_auto_camera.rotation_euler = (1.09748, -7.21219e-08, 0.694738)
scene.camera = ob_auto_camera
light_auto_sun = bpy.data.lights.new('AutoSun', 'SUN')
light_auto_sun.energy = 3.0
light_auto_sun.angle = 0.0523599
ob_auto_sun = bpy.data.objects.new('AutoSun', light_auto_sun)
scene.collection.objects.link(ob_auto_sun)
ob_auto_sun.rotation_euler = (0.872665, 0.174533, 0.523599)
bpy.context.view_layer.update()
